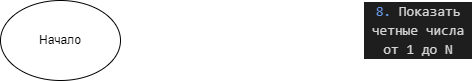

The diagram above was exported from draw.io. Its source (the exported page's mxGraphModel, read from the mxfile embedded in the PNG):
<mxGraphModel dx="1291" dy="734" grid="1" gridSize="10" guides="1" tooltips="1" connect="1" arrows="1" fold="1" page="1" pageScale="1" pageWidth="827" pageHeight="1169" math="0" shadow="0">
  <root>
    <mxCell id="0" />
    <mxCell id="1" parent="0" />
    <mxCell id="2" value="&lt;div style=&quot;color: rgb(212, 212, 212); background-color: rgb(30, 30, 30); font-family: Consolas, &amp;quot;Courier New&amp;quot;, monospace; font-size: 14px; line-height: 19px;&quot;&gt;&lt;span style=&quot;color: #6796e6;&quot;&gt;8.&lt;/span&gt; Показать четные числа от 1 до N&lt;/div&gt;" style="text;strokeColor=none;align=center;fillColor=none;html=1;verticalAlign=middle;whiteSpace=wrap;rounded=0;" vertex="1" parent="1">
      <mxGeometry x="717" width="110" height="60" as="geometry" />
    </mxCell>
    <mxCell id="3" value="Начало" style="ellipse;whiteSpace=wrap;html=1;" vertex="1" parent="1">
      <mxGeometry x="354" width="120" height="80" as="geometry" />
    </mxCell>
  </root>
</mxGraphModel>